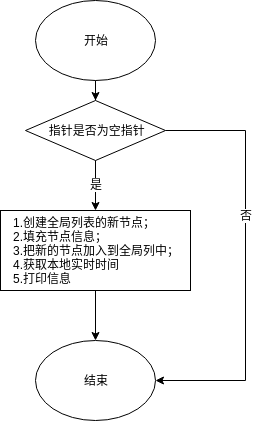

The diagram above was exported from draw.io. Its source (the exported page's mxGraphModel, read from the mxfile embedded in the PNG):
<mxGraphModel dx="754" dy="732" grid="1" gridSize="10" guides="1" tooltips="1" connect="1" arrows="1" fold="1" page="1" pageScale="1" pageWidth="827" pageHeight="1169" math="0" shadow="0">
  <root>
    <mxCell id="H6KqMz7tNtblkqeQZ8zr-0" />
    <mxCell id="H6KqMz7tNtblkqeQZ8zr-1" parent="H6KqMz7tNtblkqeQZ8zr-0" />
    <mxCell id="MBIlwslsZVV4yvve14fl-0" value="" style="edgeStyle=orthogonalEdgeStyle;rounded=0;orthogonalLoop=1;jettySize=auto;html=1;" edge="1" parent="H6KqMz7tNtblkqeQZ8zr-1" source="MBIlwslsZVV4yvve14fl-1" target="MBIlwslsZVV4yvve14fl-4">
      <mxGeometry relative="1" as="geometry" />
    </mxCell>
    <mxCell id="MBIlwslsZVV4yvve14fl-1" value="开始" style="ellipse;whiteSpace=wrap;html=1;" vertex="1" parent="H6KqMz7tNtblkqeQZ8zr-1">
      <mxGeometry x="320" y="110" width="120" height="80" as="geometry" />
    </mxCell>
    <mxCell id="MBIlwslsZVV4yvve14fl-2" value="" style="edgeStyle=orthogonalEdgeStyle;rounded=0;orthogonalLoop=1;jettySize=auto;html=1;entryX=1;entryY=0.5;entryDx=0;entryDy=0;" edge="1" parent="H6KqMz7tNtblkqeQZ8zr-1" source="MBIlwslsZVV4yvve14fl-4" target="MBIlwslsZVV4yvve14fl-9">
      <mxGeometry relative="1" as="geometry">
        <mxPoint x="530" y="240" as="targetPoint" />
        <Array as="points">
          <mxPoint x="530" y="240" />
          <mxPoint x="530" y="490" />
        </Array>
      </mxGeometry>
    </mxCell>
    <mxCell id="MBIlwslsZVV4yvve14fl-20" value="否" style="text;html=1;resizable=0;points=[];align=center;verticalAlign=middle;labelBackgroundColor=#ffffff;" vertex="1" connectable="0" parent="MBIlwslsZVV4yvve14fl-2">
      <mxGeometry x="-0.219" relative="1" as="geometry">
        <mxPoint as="offset" />
      </mxGeometry>
    </mxCell>
    <mxCell id="MBIlwslsZVV4yvve14fl-4" value="&amp;nbsp;指针是否为空指针" style="rhombus;whiteSpace=wrap;html=1;" vertex="1" parent="H6KqMz7tNtblkqeQZ8zr-1">
      <mxGeometry x="310" y="210" width="140" height="60" as="geometry" />
    </mxCell>
    <mxCell id="MBIlwslsZVV4yvve14fl-9" value="结束" style="ellipse;whiteSpace=wrap;html=1;" vertex="1" parent="H6KqMz7tNtblkqeQZ8zr-1">
      <mxGeometry x="320" y="450" width="120" height="80" as="geometry" />
    </mxCell>
    <mxCell id="MBIlwslsZVV4yvve14fl-10" value="" style="endArrow=classic;html=1;exitX=0.5;exitY=1;exitDx=0;exitDy=0;entryX=0.5;entryY=0;entryDx=0;entryDy=0;" edge="1" parent="H6KqMz7tNtblkqeQZ8zr-1" source="MBIlwslsZVV4yvve14fl-4" target="MBIlwslsZVV4yvve14fl-17">
      <mxGeometry width="50" height="50" relative="1" as="geometry">
        <mxPoint x="310" y="650" as="sourcePoint" />
        <mxPoint x="380" y="490" as="targetPoint" />
      </mxGeometry>
    </mxCell>
    <mxCell id="MBIlwslsZVV4yvve14fl-11" value="是" style="text;html=1;resizable=0;points=[];align=center;verticalAlign=middle;labelBackgroundColor=#ffffff;" vertex="1" connectable="0" parent="MBIlwslsZVV4yvve14fl-10">
      <mxGeometry x="-0.087" relative="1" as="geometry">
        <mxPoint as="offset" />
      </mxGeometry>
    </mxCell>
    <mxCell id="MBIlwslsZVV4yvve14fl-19" style="edgeStyle=orthogonalEdgeStyle;rounded=0;orthogonalLoop=1;jettySize=auto;html=1;entryX=0.5;entryY=0;entryDx=0;entryDy=0;" edge="1" parent="H6KqMz7tNtblkqeQZ8zr-1" source="MBIlwslsZVV4yvve14fl-17" target="MBIlwslsZVV4yvve14fl-9">
      <mxGeometry relative="1" as="geometry" />
    </mxCell>
    <mxCell id="MBIlwslsZVV4yvve14fl-17" value="&lt;div style=&quot;text-align: left&quot;&gt;1.创建全局列表的新节点；&lt;/div&gt;&lt;div style=&quot;text-align: left&quot;&gt;2.填充节点信息；&lt;/div&gt;&lt;div style=&quot;text-align: left&quot;&gt;3.把新的节点加入到全局列中；&lt;/div&gt;&lt;div style=&quot;text-align: left&quot;&gt;4.获取本地实时时间&lt;/div&gt;&lt;div style=&quot;text-align: left&quot;&gt;5.打印信息&lt;/div&gt;" style="rounded=0;whiteSpace=wrap;html=1;" vertex="1" parent="H6KqMz7tNtblkqeQZ8zr-1">
      <mxGeometry x="285" y="320" width="190" height="80" as="geometry" />
    </mxCell>
  </root>
</mxGraphModel>